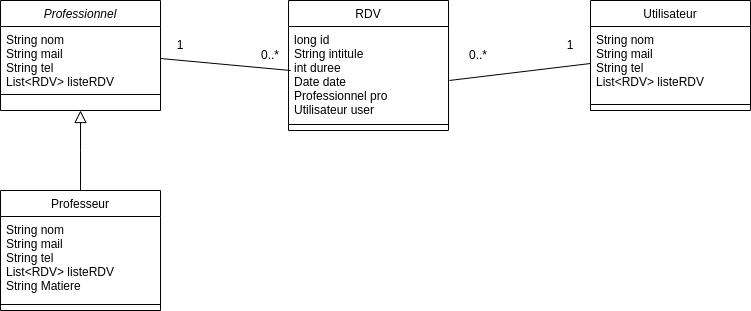

The diagram above was exported from draw.io. Its source (the exported page's mxGraphModel, read from the mxfile embedded in the PNG):
<mxGraphModel dx="1350" dy="805" grid="1" gridSize="10" guides="1" tooltips="1" connect="1" arrows="1" fold="1" page="1" pageScale="1" pageWidth="827" pageHeight="1169" math="0" shadow="0">
  <root>
    <mxCell id="WIyWlLk6GJQsqaUBKTNV-0" />
    <mxCell id="WIyWlLk6GJQsqaUBKTNV-1" parent="WIyWlLk6GJQsqaUBKTNV-0" />
    <mxCell id="zkfFHV4jXpPFQw0GAbJ--0" value="Professionnel" style="swimlane;fontStyle=2;align=center;verticalAlign=top;childLayout=stackLayout;horizontal=1;startSize=26;horizontalStack=0;resizeParent=1;resizeLast=0;collapsible=1;marginBottom=0;rounded=0;shadow=0;strokeWidth=1;" parent="WIyWlLk6GJQsqaUBKTNV-1" vertex="1">
      <mxGeometry x="220" y="120" width="160" height="110" as="geometry">
        <mxRectangle x="230" y="140" width="160" height="26" as="alternateBounds" />
      </mxGeometry>
    </mxCell>
    <mxCell id="zkfFHV4jXpPFQw0GAbJ--1" value="String nom&#10;String mail&#10;String tel&#10;List&lt;RDV&gt; listeRDV" style="text;align=left;verticalAlign=top;spacingLeft=4;spacingRight=4;overflow=hidden;rotatable=0;points=[[0,0.5],[1,0.5]];portConstraint=eastwest;" parent="zkfFHV4jXpPFQw0GAbJ--0" vertex="1">
      <mxGeometry y="26" width="160" height="64" as="geometry" />
    </mxCell>
    <mxCell id="zkfFHV4jXpPFQw0GAbJ--4" value="" style="line;html=1;strokeWidth=1;align=left;verticalAlign=middle;spacingTop=-1;spacingLeft=3;spacingRight=3;rotatable=0;labelPosition=right;points=[];portConstraint=eastwest;" parent="zkfFHV4jXpPFQw0GAbJ--0" vertex="1">
      <mxGeometry y="90" width="160" height="8" as="geometry" />
    </mxCell>
    <mxCell id="zkfFHV4jXpPFQw0GAbJ--13" value="Professeur" style="swimlane;fontStyle=0;align=center;verticalAlign=top;childLayout=stackLayout;horizontal=1;startSize=26;horizontalStack=0;resizeParent=1;resizeLast=0;collapsible=1;marginBottom=0;rounded=0;shadow=0;strokeWidth=1;" parent="WIyWlLk6GJQsqaUBKTNV-1" vertex="1">
      <mxGeometry x="220" y="310" width="160" height="120" as="geometry">
        <mxRectangle x="340" y="380" width="170" height="26" as="alternateBounds" />
      </mxGeometry>
    </mxCell>
    <mxCell id="zkfFHV4jXpPFQw0GAbJ--14" value="String nom&#10;String mail&#10;String tel&#10;List&lt;RDV&gt; listeRDV&#10;String Matiere" style="text;align=left;verticalAlign=top;spacingLeft=4;spacingRight=4;overflow=hidden;rotatable=0;points=[[0,0.5],[1,0.5]];portConstraint=eastwest;" parent="zkfFHV4jXpPFQw0GAbJ--13" vertex="1">
      <mxGeometry y="26" width="160" height="84" as="geometry" />
    </mxCell>
    <mxCell id="zkfFHV4jXpPFQw0GAbJ--15" value="" style="line;html=1;strokeWidth=1;align=left;verticalAlign=middle;spacingTop=-1;spacingLeft=3;spacingRight=3;rotatable=0;labelPosition=right;points=[];portConstraint=eastwest;" parent="zkfFHV4jXpPFQw0GAbJ--13" vertex="1">
      <mxGeometry y="110" width="160" height="8" as="geometry" />
    </mxCell>
    <mxCell id="zkfFHV4jXpPFQw0GAbJ--16" value="" style="endArrow=block;endSize=10;endFill=0;shadow=0;strokeWidth=1;rounded=0;edgeStyle=elbowEdgeStyle;elbow=vertical;" parent="WIyWlLk6GJQsqaUBKTNV-1" target="zkfFHV4jXpPFQw0GAbJ--0" edge="1">
      <mxGeometry width="160" relative="1" as="geometry">
        <mxPoint x="300" y="310" as="sourcePoint" />
        <mxPoint x="310" y="271" as="targetPoint" />
      </mxGeometry>
    </mxCell>
    <mxCell id="zkfFHV4jXpPFQw0GAbJ--17" value="RDV" style="swimlane;fontStyle=0;align=center;verticalAlign=top;childLayout=stackLayout;horizontal=1;startSize=26;horizontalStack=0;resizeParent=1;resizeLast=0;collapsible=1;marginBottom=0;rounded=0;shadow=0;strokeWidth=1;" parent="WIyWlLk6GJQsqaUBKTNV-1" vertex="1">
      <mxGeometry x="508" y="120" width="160" height="130" as="geometry">
        <mxRectangle x="550" y="140" width="160" height="26" as="alternateBounds" />
      </mxGeometry>
    </mxCell>
    <mxCell id="zkfFHV4jXpPFQw0GAbJ--18" value="long id&#10;String intitule&#10;int duree&#10;Date date&#10;Professionnel pro&#10;Utilisateur user" style="text;align=left;verticalAlign=top;spacingLeft=4;spacingRight=4;overflow=hidden;rotatable=0;points=[[0,0.5],[1,0.5]];portConstraint=eastwest;" parent="zkfFHV4jXpPFQw0GAbJ--17" vertex="1">
      <mxGeometry y="26" width="160" height="94" as="geometry" />
    </mxCell>
    <mxCell id="zkfFHV4jXpPFQw0GAbJ--23" value="" style="line;html=1;strokeWidth=1;align=left;verticalAlign=middle;spacingTop=-1;spacingLeft=3;spacingRight=3;rotatable=0;labelPosition=right;points=[];portConstraint=eastwest;" parent="zkfFHV4jXpPFQw0GAbJ--17" vertex="1">
      <mxGeometry y="120" width="160" height="8" as="geometry" />
    </mxCell>
    <mxCell id="KzLpw3TqyTzHslDfn_2q-1" value="" style="endArrow=none;html=1;rounded=0;exitX=1;exitY=0.5;exitDx=0;exitDy=0;" edge="1" parent="WIyWlLk6GJQsqaUBKTNV-1" source="zkfFHV4jXpPFQw0GAbJ--1">
      <mxGeometry width="50" height="50" relative="1" as="geometry">
        <mxPoint x="450" y="440" as="sourcePoint" />
        <mxPoint x="510" y="190" as="targetPoint" />
      </mxGeometry>
    </mxCell>
    <mxCell id="KzLpw3TqyTzHslDfn_2q-2" value="1" style="text;html=1;strokeColor=none;fillColor=none;align=center;verticalAlign=middle;whiteSpace=wrap;rounded=0;" vertex="1" parent="WIyWlLk6GJQsqaUBKTNV-1">
      <mxGeometry x="370" y="150" width="60" height="30" as="geometry" />
    </mxCell>
    <mxCell id="KzLpw3TqyTzHslDfn_2q-3" value="0..*" style="text;html=1;strokeColor=none;fillColor=none;align=center;verticalAlign=middle;whiteSpace=wrap;rounded=0;" vertex="1" parent="WIyWlLk6GJQsqaUBKTNV-1">
      <mxGeometry x="460" y="160" width="60" height="30" as="geometry" />
    </mxCell>
    <mxCell id="KzLpw3TqyTzHslDfn_2q-4" value="Utilisateur" style="swimlane;fontStyle=0;align=center;verticalAlign=top;childLayout=stackLayout;horizontal=1;startSize=26;horizontalStack=0;resizeParent=1;resizeLast=0;collapsible=1;marginBottom=0;rounded=0;shadow=0;strokeWidth=1;" vertex="1" parent="WIyWlLk6GJQsqaUBKTNV-1">
      <mxGeometry x="810" y="120" width="160" height="110" as="geometry">
        <mxRectangle x="550" y="140" width="160" height="26" as="alternateBounds" />
      </mxGeometry>
    </mxCell>
    <mxCell id="KzLpw3TqyTzHslDfn_2q-5" value="String nom&#10;String mail&#10;String tel&#10;List&lt;RDV&gt; listeRDV" style="text;align=left;verticalAlign=top;spacingLeft=4;spacingRight=4;overflow=hidden;rotatable=0;points=[[0,0.5],[1,0.5]];portConstraint=eastwest;" vertex="1" parent="KzLpw3TqyTzHslDfn_2q-4">
      <mxGeometry y="26" width="160" height="74" as="geometry" />
    </mxCell>
    <mxCell id="KzLpw3TqyTzHslDfn_2q-6" value="" style="line;html=1;strokeWidth=1;align=left;verticalAlign=middle;spacingTop=-1;spacingLeft=3;spacingRight=3;rotatable=0;labelPosition=right;points=[];portConstraint=eastwest;" vertex="1" parent="KzLpw3TqyTzHslDfn_2q-4">
      <mxGeometry y="100" width="160" height="8" as="geometry" />
    </mxCell>
    <mxCell id="KzLpw3TqyTzHslDfn_2q-7" value="" style="endArrow=none;html=1;rounded=0;exitX=1.006;exitY=0.574;exitDx=0;exitDy=0;exitPerimeter=0;entryX=0;entryY=0.5;entryDx=0;entryDy=0;" edge="1" parent="WIyWlLk6GJQsqaUBKTNV-1" source="zkfFHV4jXpPFQw0GAbJ--18" target="KzLpw3TqyTzHslDfn_2q-5">
      <mxGeometry width="50" height="50" relative="1" as="geometry">
        <mxPoint x="750" y="300" as="sourcePoint" />
        <mxPoint x="800" y="250" as="targetPoint" />
      </mxGeometry>
    </mxCell>
    <mxCell id="KzLpw3TqyTzHslDfn_2q-9" value="0..*" style="text;html=1;strokeColor=none;fillColor=none;align=center;verticalAlign=middle;whiteSpace=wrap;rounded=0;" vertex="1" parent="WIyWlLk6GJQsqaUBKTNV-1">
      <mxGeometry x="668" y="160" width="60" height="30" as="geometry" />
    </mxCell>
    <mxCell id="KzLpw3TqyTzHslDfn_2q-10" value="1" style="text;html=1;strokeColor=none;fillColor=none;align=center;verticalAlign=middle;whiteSpace=wrap;rounded=0;" vertex="1" parent="WIyWlLk6GJQsqaUBKTNV-1">
      <mxGeometry x="760" y="150" width="60" height="30" as="geometry" />
    </mxCell>
  </root>
</mxGraphModel>